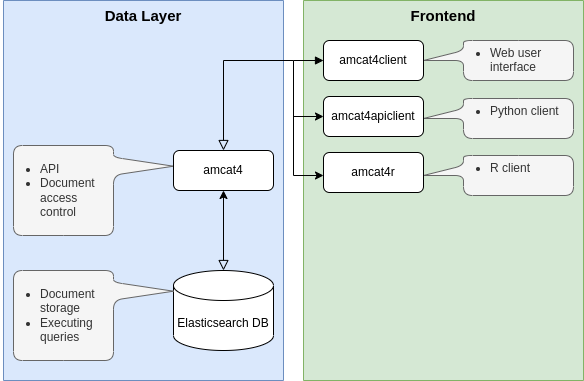

The diagram above was exported from draw.io. Its source (the exported page's mxGraphModel, read from the mxfile embedded in the PNG):
<mxGraphModel dx="2656" dy="1012" grid="1" gridSize="10" guides="1" tooltips="1" connect="1" arrows="1" fold="1" page="1" pageScale="1" pageWidth="827" pageHeight="1169" math="0" shadow="0">
  <root>
    <mxCell id="WIyWlLk6GJQsqaUBKTNV-0" />
    <mxCell id="WIyWlLk6GJQsqaUBKTNV-1" parent="WIyWlLk6GJQsqaUBKTNV-0" />
    <mxCell id="GafMU0c75heiuo1HpW_n-7" value="Data Layer" style="rounded=0;whiteSpace=wrap;html=1;strokeWidth=1;verticalAlign=top;fontStyle=1;fontSize=15;fillColor=#dae8fc;strokeColor=#6c8ebf;flipH=1;flipV=1;" parent="WIyWlLk6GJQsqaUBKTNV-1" vertex="1">
      <mxGeometry y="380" width="280" height="380" as="geometry" />
    </mxCell>
    <mxCell id="fg_L--qd0xywea7N1QJT-0" value="Elasticsearch DB" style="shape=cylinder3;whiteSpace=wrap;html=1;boundedLbl=1;backgroundOutline=1;size=15;" parent="WIyWlLk6GJQsqaUBKTNV-1" vertex="1">
      <mxGeometry x="170" y="650" width="100" height="80" as="geometry" />
    </mxCell>
    <mxCell id="fg_L--qd0xywea7N1QJT-1" value="" style="rounded=0;html=1;jettySize=auto;orthogonalLoop=1;fontSize=11;endArrow=block;endFill=0;endSize=8;strokeWidth=1;shadow=0;labelBackgroundColor=none;edgeStyle=orthogonalEdgeStyle;exitX=0.5;exitY=1;exitDx=0;exitDy=0;entryX=0.5;entryY=0;entryDx=0;entryDy=0;entryPerimeter=0;startArrow=classic;startFill=1;" parent="WIyWlLk6GJQsqaUBKTNV-1" source="WIyWlLk6GJQsqaUBKTNV-3" target="fg_L--qd0xywea7N1QJT-0" edge="1">
      <mxGeometry x="0.0769" y="20" relative="1" as="geometry">
        <mxPoint as="offset" />
        <mxPoint x="280.0000000000002" y="260" as="sourcePoint" />
        <mxPoint x="280.0000000000002" y="300" as="targetPoint" />
        <Array as="points">
          <mxPoint x="220" y="570" />
          <mxPoint x="220" y="650" />
        </Array>
      </mxGeometry>
    </mxCell>
    <mxCell id="GafMU0c75heiuo1HpW_n-4" value="&lt;ul&gt;&lt;li&gt;Document storage&lt;/li&gt;&lt;li&gt;Executing queries&lt;/li&gt;&lt;/ul&gt;" style="shape=callout;whiteSpace=wrap;html=1;perimeter=calloutPerimeter;perimeterSpacing=0;rounded=1;position2=0.77;base=18;size=60;position=0.67;rotation=0;arcSize=18;align=left;verticalAlign=top;spacing=0;spacingRight=0;spacingLeft=-13;strokeWidth=1;fillColor=#f5f5f5;fontColor=#333333;strokeColor=#666666;direction=north;" parent="WIyWlLk6GJQsqaUBKTNV-1" vertex="1">
      <mxGeometry x="10" y="650" width="160" height="90" as="geometry" />
    </mxCell>
    <mxCell id="GafMU0c75heiuo1HpW_n-9" value="Frontend" style="rounded=0;whiteSpace=wrap;html=1;strokeWidth=1;verticalAlign=top;fontStyle=1;fontSize=15;fillColor=#d5e8d4;strokeColor=#82b366;flipH=1;flipV=1;" parent="WIyWlLk6GJQsqaUBKTNV-1" vertex="1">
      <mxGeometry x="300" y="380" width="280" height="380" as="geometry" />
    </mxCell>
    <mxCell id="GafMU0c75heiuo1HpW_n-15" value="" style="rounded=0;html=1;jettySize=auto;orthogonalLoop=1;fontSize=11;endArrow=block;endFill=0;endSize=8;strokeWidth=1;shadow=0;labelBackgroundColor=none;edgeStyle=orthogonalEdgeStyle;entryX=0.5;entryY=0;entryDx=0;entryDy=0;startArrow=classic;startFill=1;" parent="WIyWlLk6GJQsqaUBKTNV-1" source="GafMU0c75heiuo1HpW_n-12" target="WIyWlLk6GJQsqaUBKTNV-3" edge="1">
      <mxGeometry x="0.0769" y="20" relative="1" as="geometry">
        <mxPoint as="offset" />
        <mxPoint x="620" y="555" as="sourcePoint" />
        <mxPoint x="230" y="660" as="targetPoint" />
        <Array as="points">
          <mxPoint x="290" y="555" />
          <mxPoint x="290" y="440" />
          <mxPoint x="220" y="440" />
        </Array>
      </mxGeometry>
    </mxCell>
    <mxCell id="GafMU0c75heiuo1HpW_n-16" value="" style="endArrow=classic;html=1;rounded=0;fontSize=15;entryX=0;entryY=0.5;entryDx=0;entryDy=0;" parent="WIyWlLk6GJQsqaUBKTNV-1" target="GafMU0c75heiuo1HpW_n-11" edge="1">
      <mxGeometry width="50" height="50" relative="1" as="geometry">
        <mxPoint x="290" y="496" as="sourcePoint" />
        <mxPoint x="340" y="470" as="targetPoint" />
      </mxGeometry>
    </mxCell>
    <mxCell id="GafMU0c75heiuo1HpW_n-18" value="&lt;ul&gt;&lt;li&gt;Web user interface&lt;/li&gt;&lt;/ul&gt;" style="shape=callout;whiteSpace=wrap;html=1;perimeter=calloutPerimeter;perimeterSpacing=0;rounded=1;position2=0.5;base=10;size=40;position=0.25;rotation=0;arcSize=18;align=left;verticalAlign=top;spacing=0;spacingRight=0;spacingLeft=-13;strokeWidth=1;fillColor=#f5f5f5;fontColor=#333333;strokeColor=#666666;direction=south;spacingBottom=0;spacingTop=-11;" parent="WIyWlLk6GJQsqaUBKTNV-1" vertex="1">
      <mxGeometry x="420" y="420" width="150" height="40" as="geometry" />
    </mxCell>
    <mxCell id="GafMU0c75heiuo1HpW_n-17" value="" style="endArrow=block;html=1;rounded=0;fontSize=15;entryX=0;entryY=0.5;entryDx=0;entryDy=0;endFill=1;" parent="WIyWlLk6GJQsqaUBKTNV-1" target="GafMU0c75heiuo1HpW_n-10" edge="1">
      <mxGeometry width="50" height="50" relative="1" as="geometry">
        <mxPoint x="290" y="440" as="sourcePoint" />
        <mxPoint x="330" y="515" as="targetPoint" />
      </mxGeometry>
    </mxCell>
    <mxCell id="GafMU0c75heiuo1HpW_n-10" value="amcat4client" style="rounded=1;whiteSpace=wrap;html=1;fontSize=12;glass=0;strokeWidth=1;shadow=0;" parent="WIyWlLk6GJQsqaUBKTNV-1" vertex="1">
      <mxGeometry x="320" y="420" width="100" height="40" as="geometry" />
    </mxCell>
    <mxCell id="GafMU0c75heiuo1HpW_n-19" value="&lt;ul&gt;&lt;li&gt;Python client&lt;/li&gt;&lt;/ul&gt;" style="shape=callout;whiteSpace=wrap;html=1;perimeter=calloutPerimeter;perimeterSpacing=0;rounded=1;position2=0.5;base=10;size=40;position=0.25;rotation=0;arcSize=18;align=left;verticalAlign=top;spacing=0;spacingRight=0;spacingLeft=-13;strokeWidth=1;fillColor=#f5f5f5;fontColor=#333333;strokeColor=#666666;direction=south;spacingBottom=0;spacingTop=-11;" parent="WIyWlLk6GJQsqaUBKTNV-1" vertex="1">
      <mxGeometry x="420" y="478" width="150" height="40" as="geometry" />
    </mxCell>
    <mxCell id="GafMU0c75heiuo1HpW_n-20" value="&lt;ul&gt;&lt;li&gt;R client&lt;/li&gt;&lt;/ul&gt;" style="shape=callout;whiteSpace=wrap;html=1;perimeter=calloutPerimeter;perimeterSpacing=0;rounded=1;position2=0.5;base=10;size=40;position=0.25;rotation=0;arcSize=18;align=left;verticalAlign=top;spacing=0;spacingRight=0;spacingLeft=-13;strokeWidth=1;fillColor=#f5f5f5;fontColor=#333333;strokeColor=#666666;direction=south;spacingBottom=0;spacingTop=-11;" parent="WIyWlLk6GJQsqaUBKTNV-1" vertex="1">
      <mxGeometry x="420" y="535" width="150" height="40" as="geometry" />
    </mxCell>
    <mxCell id="GafMU0c75heiuo1HpW_n-11" value="amcat4apiclient" style="rounded=1;whiteSpace=wrap;html=1;fontSize=12;glass=0;strokeWidth=1;shadow=0;" parent="WIyWlLk6GJQsqaUBKTNV-1" vertex="1">
      <mxGeometry x="320" y="476" width="100" height="40" as="geometry" />
    </mxCell>
    <mxCell id="GafMU0c75heiuo1HpW_n-12" value="amcat4r" style="rounded=1;whiteSpace=wrap;html=1;fontSize=12;glass=0;strokeWidth=1;shadow=0;" parent="WIyWlLk6GJQsqaUBKTNV-1" vertex="1">
      <mxGeometry x="320" y="532" width="100" height="40" as="geometry" />
    </mxCell>
    <mxCell id="jJKD15H6rKxSX6UqKK4A-0" value="&lt;ul&gt;&lt;li&gt;API&lt;/li&gt;&lt;li&gt;Document access control&lt;/li&gt;&lt;/ul&gt;" style="shape=callout;whiteSpace=wrap;html=1;perimeter=calloutPerimeter;perimeterSpacing=0;rounded=1;position2=0.77;base=18;size=60;position=0.67;rotation=0;arcSize=18;align=left;verticalAlign=top;spacing=0;spacingRight=0;spacingLeft=-13;strokeWidth=1;fillColor=#f5f5f5;fontColor=#333333;strokeColor=#666666;direction=north;" vertex="1" parent="WIyWlLk6GJQsqaUBKTNV-1">
      <mxGeometry x="10" y="525" width="160" height="90" as="geometry" />
    </mxCell>
    <UserObject label="amcat4" link="https://github.com/ccs-amsterdam/amcat4" linkTarget="_blank" id="WIyWlLk6GJQsqaUBKTNV-3">
      <mxCell style="rounded=1;whiteSpace=wrap;html=1;fontSize=12;glass=0;strokeWidth=1;shadow=0;imageWidth=24;" parent="WIyWlLk6GJQsqaUBKTNV-1" vertex="1">
        <mxGeometry x="170" y="530" width="100" height="40" as="geometry" />
      </mxCell>
    </UserObject>
  </root>
</mxGraphModel>